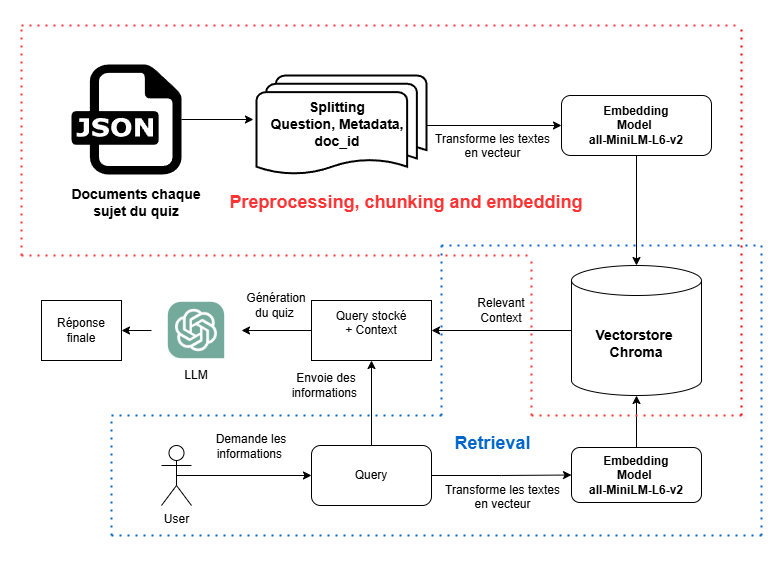

The diagram above was exported from draw.io. Its source (the exported page's mxGraphModel, read from the mxfile embedded in the PNG):
<mxGraphModel dx="1154" dy="514" grid="1" gridSize="10" guides="1" tooltips="1" connect="1" arrows="1" fold="1" page="1" pageScale="1" pageWidth="827" pageHeight="1169" math="0" shadow="0">
  <root>
    <mxCell id="0" />
    <mxCell id="1" parent="0" />
    <mxCell id="Sojw6nmSm1D1WDiy0ysW-2" value="" style="dashed=0;outlineConnect=0;html=1;align=center;labelPosition=center;verticalLabelPosition=bottom;verticalAlign=top;shape=mxgraph.weblogos.json" parent="1" vertex="1">
      <mxGeometry x="90" y="119" width="110" height="110" as="geometry" />
    </mxCell>
    <mxCell id="Sojw6nmSm1D1WDiy0ysW-3" value="&lt;font style=&quot;font-size: 14px;&quot;&gt;&lt;b&gt;Documents chaque sujet du quiz&lt;/b&gt;&lt;/font&gt;" style="text;html=1;align=center;verticalAlign=middle;whiteSpace=wrap;rounded=0;" parent="1" vertex="1">
      <mxGeometry x="80" y="237" width="150" height="40" as="geometry" />
    </mxCell>
    <mxCell id="Sojw6nmSm1D1WDiy0ysW-9" style="edgeStyle=orthogonalEdgeStyle;rounded=0;orthogonalLoop=1;jettySize=auto;html=1;" parent="1" source="Sojw6nmSm1D1WDiy0ysW-5" target="Sojw6nmSm1D1WDiy0ysW-7" edge="1">
      <mxGeometry relative="1" as="geometry" />
    </mxCell>
    <mxCell id="Sojw6nmSm1D1WDiy0ysW-5" value="" style="strokeWidth=2;html=1;shape=mxgraph.flowchart.multi-document;whiteSpace=wrap;" parent="1" vertex="1">
      <mxGeometry x="275" y="130" width="170" height="100" as="geometry" />
    </mxCell>
    <mxCell id="Sojw6nmSm1D1WDiy0ysW-6" value="&lt;span style=&quot;font-size: 14px;&quot;&gt;&lt;b&gt;Splitting&lt;/b&gt;&lt;/span&gt;&lt;div&gt;&lt;span style=&quot;font-size: 14px;&quot;&gt;&lt;b&gt;Question, Metadata, doc_id&lt;/b&gt;&lt;/span&gt;&lt;/div&gt;" style="text;html=1;align=center;verticalAlign=middle;whiteSpace=wrap;rounded=0;" parent="1" vertex="1">
      <mxGeometry x="266" y="144" width="180" height="70" as="geometry" />
    </mxCell>
    <mxCell id="nJwFNgi6k_d3-7jg_Ih0-2" style="edgeStyle=orthogonalEdgeStyle;rounded=0;orthogonalLoop=1;jettySize=auto;html=1;" edge="1" parent="1" source="Sojw6nmSm1D1WDiy0ysW-7" target="Sojw6nmSm1D1WDiy0ysW-10">
      <mxGeometry relative="1" as="geometry" />
    </mxCell>
    <mxCell id="Sojw6nmSm1D1WDiy0ysW-7" value="&lt;div&gt;&lt;b style=&quot;background-color: transparent; color: light-dark(rgb(0, 0, 0), rgb(255, 255, 255));&quot;&gt;Embedding&lt;/b&gt;&lt;/div&gt;&lt;div&gt;&lt;span style=&quot;background-color: transparent; color: light-dark(rgb(0, 0, 0), rgb(255, 255, 255));&quot;&gt;&lt;b&gt;Model&amp;nbsp;&lt;/b&gt;&lt;/span&gt;&lt;/div&gt;&lt;div&gt;&lt;span style=&quot;background-color: transparent;&quot;&gt;&lt;b&gt;all-MiniLM-L6-v2&lt;/b&gt;&lt;/span&gt;&lt;/div&gt;" style="rounded=1;whiteSpace=wrap;html=1;" parent="1" vertex="1">
      <mxGeometry x="580" y="150" width="150" height="60" as="geometry" />
    </mxCell>
    <mxCell id="Sojw6nmSm1D1WDiy0ysW-8" style="edgeStyle=orthogonalEdgeStyle;rounded=0;orthogonalLoop=1;jettySize=auto;html=1;entryX=-0.018;entryY=0.44;entryDx=0;entryDy=0;entryPerimeter=0;" parent="1" source="Sojw6nmSm1D1WDiy0ysW-2" target="Sojw6nmSm1D1WDiy0ysW-5" edge="1">
      <mxGeometry relative="1" as="geometry" />
    </mxCell>
    <mxCell id="nJwFNgi6k_d3-7jg_Ih0-10" style="edgeStyle=orthogonalEdgeStyle;rounded=0;orthogonalLoop=1;jettySize=auto;html=1;" edge="1" parent="1" source="Sojw6nmSm1D1WDiy0ysW-10" target="nJwFNgi6k_d3-7jg_Ih0-8">
      <mxGeometry relative="1" as="geometry" />
    </mxCell>
    <mxCell id="Sojw6nmSm1D1WDiy0ysW-10" value="&lt;b&gt;&lt;font style=&quot;font-size: 14px;&quot;&gt;Vectorstore&amp;nbsp;&lt;/font&gt;&lt;/b&gt;&lt;div&gt;&lt;b&gt;&lt;font style=&quot;font-size: 14px;&quot;&gt;Chroma&lt;/font&gt;&lt;/b&gt;&lt;/div&gt;" style="shape=cylinder3;whiteSpace=wrap;html=1;boundedLbl=1;backgroundOutline=1;size=15;" parent="1" vertex="1">
      <mxGeometry x="590" y="320" width="130" height="130" as="geometry" />
    </mxCell>
    <mxCell id="nJwFNgi6k_d3-7jg_Ih0-6" style="edgeStyle=orthogonalEdgeStyle;rounded=0;orthogonalLoop=1;jettySize=auto;html=1;exitX=0.5;exitY=0.5;exitDx=0;exitDy=0;exitPerimeter=0;entryX=0;entryY=0.5;entryDx=0;entryDy=0;" edge="1" parent="1" source="nJwFNgi6k_d3-7jg_Ih0-3" target="nJwFNgi6k_d3-7jg_Ih0-5">
      <mxGeometry relative="1" as="geometry" />
    </mxCell>
    <mxCell id="nJwFNgi6k_d3-7jg_Ih0-3" value="User&lt;div&gt;&lt;br&gt;&lt;/div&gt;" style="shape=umlActor;verticalLabelPosition=bottom;verticalAlign=top;html=1;outlineConnect=0;" vertex="1" parent="1">
      <mxGeometry x="180" y="500" width="30" height="60" as="geometry" />
    </mxCell>
    <mxCell id="nJwFNgi6k_d3-7jg_Ih0-9" style="edgeStyle=orthogonalEdgeStyle;rounded=0;orthogonalLoop=1;jettySize=auto;html=1;entryX=0.5;entryY=1;entryDx=0;entryDy=0;" edge="1" parent="1" source="nJwFNgi6k_d3-7jg_Ih0-5" target="nJwFNgi6k_d3-7jg_Ih0-8">
      <mxGeometry relative="1" as="geometry" />
    </mxCell>
    <mxCell id="nJwFNgi6k_d3-7jg_Ih0-35" style="edgeStyle=orthogonalEdgeStyle;rounded=0;orthogonalLoop=1;jettySize=auto;html=1;" edge="1" parent="1" source="nJwFNgi6k_d3-7jg_Ih0-5" target="nJwFNgi6k_d3-7jg_Ih0-14">
      <mxGeometry relative="1" as="geometry" />
    </mxCell>
    <mxCell id="nJwFNgi6k_d3-7jg_Ih0-5" value="Query" style="rounded=1;whiteSpace=wrap;html=1;" vertex="1" parent="1">
      <mxGeometry x="330" y="500" width="120" height="60" as="geometry" />
    </mxCell>
    <mxCell id="nJwFNgi6k_d3-7jg_Ih0-24" style="edgeStyle=orthogonalEdgeStyle;rounded=0;orthogonalLoop=1;jettySize=auto;html=1;exitX=0;exitY=0.5;exitDx=0;exitDy=0;" edge="1" parent="1" source="nJwFNgi6k_d3-7jg_Ih0-8" target="nJwFNgi6k_d3-7jg_Ih0-20">
      <mxGeometry relative="1" as="geometry" />
    </mxCell>
    <mxCell id="nJwFNgi6k_d3-7jg_Ih0-8" value="Query stocké&lt;div&gt;+ Context&lt;br&gt;&lt;div&gt;&lt;br&gt;&lt;/div&gt;&lt;/div&gt;" style="rounded=0;whiteSpace=wrap;html=1;" vertex="1" parent="1">
      <mxGeometry x="330" y="355" width="120" height="60" as="geometry" />
    </mxCell>
    <mxCell id="nJwFNgi6k_d3-7jg_Ih0-11" value="Relevant Context" style="text;html=1;align=center;verticalAlign=middle;whiteSpace=wrap;rounded=0;" vertex="1" parent="1">
      <mxGeometry x="490" y="350" width="60" height="30" as="geometry" />
    </mxCell>
    <mxCell id="nJwFNgi6k_d3-7jg_Ih0-19" style="edgeStyle=orthogonalEdgeStyle;rounded=0;orthogonalLoop=1;jettySize=auto;html=1;exitX=0.5;exitY=0;exitDx=0;exitDy=0;" edge="1" parent="1" source="nJwFNgi6k_d3-7jg_Ih0-14" target="Sojw6nmSm1D1WDiy0ysW-10">
      <mxGeometry relative="1" as="geometry" />
    </mxCell>
    <mxCell id="nJwFNgi6k_d3-7jg_Ih0-14" value="&lt;div&gt;&lt;b style=&quot;background-color: transparent; color: light-dark(rgb(0, 0, 0), rgb(255, 255, 255));&quot;&gt;Embedding&lt;/b&gt;&lt;/div&gt;&lt;div&gt;&lt;span style=&quot;background-color: transparent; color: light-dark(rgb(0, 0, 0), rgb(255, 255, 255));&quot;&gt;&lt;b&gt;Model&amp;nbsp;&lt;/b&gt;&lt;/span&gt;&lt;/div&gt;&lt;div&gt;&lt;span style=&quot;background-color: transparent;&quot;&gt;&lt;b&gt;all-MiniLM-L6-v2&lt;/b&gt;&lt;/span&gt;&lt;/div&gt;" style="rounded=1;whiteSpace=wrap;html=1;" vertex="1" parent="1">
      <mxGeometry x="590" y="502" width="130" height="55" as="geometry" />
    </mxCell>
    <mxCell id="nJwFNgi6k_d3-7jg_Ih0-27" style="edgeStyle=orthogonalEdgeStyle;rounded=0;orthogonalLoop=1;jettySize=auto;html=1;exitX=0;exitY=0.5;exitDx=0;exitDy=0;entryX=1;entryY=0.5;entryDx=0;entryDy=0;" edge="1" parent="1" source="nJwFNgi6k_d3-7jg_Ih0-20" target="nJwFNgi6k_d3-7jg_Ih0-26">
      <mxGeometry relative="1" as="geometry" />
    </mxCell>
    <mxCell id="nJwFNgi6k_d3-7jg_Ih0-20" value="" style="shape=image;verticalLabelPosition=bottom;labelBackgroundColor=default;verticalAlign=top;aspect=fixed;imageAspect=0;image=https://logodownload.org/wp-content/uploads/2023/04/chatgpt-logo-0.png;" vertex="1" parent="1">
      <mxGeometry x="170" y="340" width="90" height="90" as="geometry" />
    </mxCell>
    <mxCell id="nJwFNgi6k_d3-7jg_Ih0-22" value="Génération du quiz&amp;nbsp;" style="text;html=1;align=center;verticalAlign=middle;whiteSpace=wrap;rounded=0;" vertex="1" parent="1">
      <mxGeometry x="260" y="340" width="70" height="40" as="geometry" />
    </mxCell>
    <mxCell id="nJwFNgi6k_d3-7jg_Ih0-25" value="LLM" style="text;html=1;align=center;verticalAlign=middle;whiteSpace=wrap;rounded=0;" vertex="1" parent="1">
      <mxGeometry x="185" y="415" width="60" height="30" as="geometry" />
    </mxCell>
    <mxCell id="nJwFNgi6k_d3-7jg_Ih0-26" value="Réponse finale" style="rounded=0;whiteSpace=wrap;html=1;" vertex="1" parent="1">
      <mxGeometry x="60" y="355" width="80" height="60" as="geometry" />
    </mxCell>
    <mxCell id="nJwFNgi6k_d3-7jg_Ih0-28" value="Demande les informations&amp;nbsp;" style="text;html=1;align=center;verticalAlign=middle;whiteSpace=wrap;rounded=0;" vertex="1" parent="1">
      <mxGeometry x="225" y="481" width="90" height="40" as="geometry" />
    </mxCell>
    <mxCell id="nJwFNgi6k_d3-7jg_Ih0-32" value="Transforme les textes&lt;div&gt;en vecteur&lt;/div&gt;&lt;div&gt;&lt;br&gt;&lt;/div&gt;" style="text;html=1;align=center;verticalAlign=middle;whiteSpace=wrap;rounded=0;" vertex="1" parent="1">
      <mxGeometry x="447" y="193" width="129" height="30" as="geometry" />
    </mxCell>
    <mxCell id="nJwFNgi6k_d3-7jg_Ih0-34" value="Transforme les textes&lt;div&gt;en vecteur&lt;/div&gt;&lt;div&gt;&lt;br&gt;&lt;/div&gt;" style="text;html=1;align=center;verticalAlign=middle;whiteSpace=wrap;rounded=0;" vertex="1" parent="1">
      <mxGeometry x="459" y="538" width="125" height="42" as="geometry" />
    </mxCell>
    <mxCell id="nJwFNgi6k_d3-7jg_Ih0-36" value="Envoie des informations&amp;nbsp;" style="text;html=1;align=center;verticalAlign=middle;whiteSpace=wrap;rounded=0;" vertex="1" parent="1">
      <mxGeometry x="300" y="420" width="90" height="40" as="geometry" />
    </mxCell>
    <mxCell id="nJwFNgi6k_d3-7jg_Ih0-38" value="&lt;font style=&quot;font-size: 18px; color: rgb(255, 51, 51);&quot;&gt;&lt;b&gt;Preprocessing, chunking and embedding&lt;/b&gt;&lt;/font&gt;" style="text;html=1;align=center;verticalAlign=middle;whiteSpace=wrap;rounded=0;" vertex="1" parent="1">
      <mxGeometry x="230" y="233.5" width="390" height="47" as="geometry" />
    </mxCell>
    <mxCell id="nJwFNgi6k_d3-7jg_Ih0-39" value="" style="endArrow=none;dashed=1;html=1;dashPattern=1 3;strokeWidth=2;rounded=0;strokeColor=light-dark(#FF3333,#FFFFFF);" edge="1" parent="1">
      <mxGeometry width="50" height="50" relative="1" as="geometry">
        <mxPoint x="40" y="310" as="sourcePoint" />
        <mxPoint x="550" y="310" as="targetPoint" />
      </mxGeometry>
    </mxCell>
    <mxCell id="nJwFNgi6k_d3-7jg_Ih0-40" value="" style="endArrow=none;dashed=1;html=1;dashPattern=1 3;strokeWidth=2;rounded=0;fillColor=#FF3333;strokeColor=light-dark(#FF3333,#FFFFFF);" edge="1" parent="1">
      <mxGeometry width="50" height="50" relative="1" as="geometry">
        <mxPoint x="550" y="470" as="sourcePoint" />
        <mxPoint x="550" y="310" as="targetPoint" />
      </mxGeometry>
    </mxCell>
    <mxCell id="nJwFNgi6k_d3-7jg_Ih0-48" value="" style="endArrow=none;dashed=1;html=1;dashPattern=1 3;strokeWidth=2;rounded=0;strokeColor=light-dark(#FF3333,#FFFFFF);" edge="1" parent="1">
      <mxGeometry width="50" height="50" relative="1" as="geometry">
        <mxPoint x="760" y="470" as="sourcePoint" />
        <mxPoint x="550" y="470" as="targetPoint" />
        <Array as="points" />
      </mxGeometry>
    </mxCell>
    <mxCell id="nJwFNgi6k_d3-7jg_Ih0-54" value="" style="endArrow=none;dashed=1;html=1;dashPattern=1 3;strokeWidth=2;rounded=0;strokeColor=light-dark(#FF0000,#FFFFFF);shadow=1;" edge="1" parent="1">
      <mxGeometry width="50" height="50" relative="1" as="geometry">
        <mxPoint x="760" y="470" as="sourcePoint" />
        <mxPoint x="760" y="80" as="targetPoint" />
      </mxGeometry>
    </mxCell>
    <mxCell id="nJwFNgi6k_d3-7jg_Ih0-55" value="" style="endArrow=none;dashed=1;html=1;dashPattern=1 3;strokeWidth=2;rounded=0;fillColor=#FF6666;strokeColor=light-dark(#FF3333,#FFFFFF);" edge="1" parent="1">
      <mxGeometry width="50" height="50" relative="1" as="geometry">
        <mxPoint x="40" y="310" as="sourcePoint" />
        <mxPoint x="40" y="80" as="targetPoint" />
      </mxGeometry>
    </mxCell>
    <mxCell id="nJwFNgi6k_d3-7jg_Ih0-56" value="" style="endArrow=none;dashed=1;html=1;dashPattern=1 3;strokeWidth=2;rounded=0;strokeColor=light-dark(#FF3333,#FFFFFF);" edge="1" parent="1">
      <mxGeometry width="50" height="50" relative="1" as="geometry">
        <mxPoint x="40" y="80" as="sourcePoint" />
        <mxPoint x="760" y="80" as="targetPoint" />
      </mxGeometry>
    </mxCell>
    <mxCell id="nJwFNgi6k_d3-7jg_Ih0-62" value="" style="endArrow=none;dashed=1;html=1;dashPattern=1 3;strokeWidth=2;rounded=0;strokeColor=light-dark(#0066CC,#FFFFFF);" edge="1" parent="1">
      <mxGeometry width="50" height="50" relative="1" as="geometry">
        <mxPoint x="130" y="470" as="sourcePoint" />
        <mxPoint x="460" y="470" as="targetPoint" />
      </mxGeometry>
    </mxCell>
    <mxCell id="nJwFNgi6k_d3-7jg_Ih0-65" value="" style="endArrow=none;dashed=1;html=1;dashPattern=1 3;strokeWidth=2;rounded=0;fillColor=light-dark(#0066CC,#FFFFFF);strokeColor=light-dark(#0066CC,#FFFFFF);" edge="1" parent="1">
      <mxGeometry width="50" height="50" relative="1" as="geometry">
        <mxPoint x="460" y="470" as="sourcePoint" />
        <mxPoint x="460" y="300" as="targetPoint" />
      </mxGeometry>
    </mxCell>
    <mxCell id="nJwFNgi6k_d3-7jg_Ih0-66" value="" style="endArrow=none;dashed=1;html=1;dashPattern=1 3;strokeWidth=2;rounded=0;strokeColor=light-dark(#0066CC,#FFFFFF);" edge="1" parent="1">
      <mxGeometry width="50" height="50" relative="1" as="geometry">
        <mxPoint x="460" y="300" as="sourcePoint" />
        <mxPoint x="780" y="300" as="targetPoint" />
      </mxGeometry>
    </mxCell>
    <mxCell id="nJwFNgi6k_d3-7jg_Ih0-67" value="" style="endArrow=none;dashed=1;html=1;dashPattern=1 3;strokeWidth=2;rounded=0;fillColor=light-dark(#0066CC,#FFFFFF);strokeColor=light-dark(#0066CC,#FFFFFF);" edge="1" parent="1">
      <mxGeometry width="50" height="50" relative="1" as="geometry">
        <mxPoint x="780" y="590" as="sourcePoint" />
        <mxPoint x="780" y="300" as="targetPoint" />
      </mxGeometry>
    </mxCell>
    <mxCell id="nJwFNgi6k_d3-7jg_Ih0-68" value="" style="endArrow=none;dashed=1;html=1;dashPattern=1 3;strokeWidth=2;rounded=0;strokeColor=light-dark(#0066CC,#FFFFFF);" edge="1" parent="1">
      <mxGeometry width="50" height="50" relative="1" as="geometry">
        <mxPoint x="130" y="590" as="sourcePoint" />
        <mxPoint x="780" y="590" as="targetPoint" />
      </mxGeometry>
    </mxCell>
    <mxCell id="nJwFNgi6k_d3-7jg_Ih0-69" value="" style="endArrow=none;dashed=1;html=1;dashPattern=1 3;strokeWidth=2;rounded=0;strokeColor=light-dark(#0066CC,#FFFFFF);" edge="1" parent="1">
      <mxGeometry width="50" height="50" relative="1" as="geometry">
        <mxPoint x="130" y="590" as="sourcePoint" />
        <mxPoint x="130" y="470" as="targetPoint" />
      </mxGeometry>
    </mxCell>
    <mxCell id="nJwFNgi6k_d3-7jg_Ih0-81" value="&lt;font style=&quot;color: rgb(0, 102, 204);&quot;&gt;&lt;span style=&quot;font-size: 18px;&quot;&gt;&lt;b style=&quot;&quot;&gt;Retrieval&lt;/b&gt;&lt;/span&gt;&lt;/font&gt;" style="text;html=1;align=center;verticalAlign=middle;whiteSpace=wrap;rounded=0;" vertex="1" parent="1">
      <mxGeometry x="464.75" y="474" width="93.5" height="47" as="geometry" />
    </mxCell>
  </root>
</mxGraphModel>